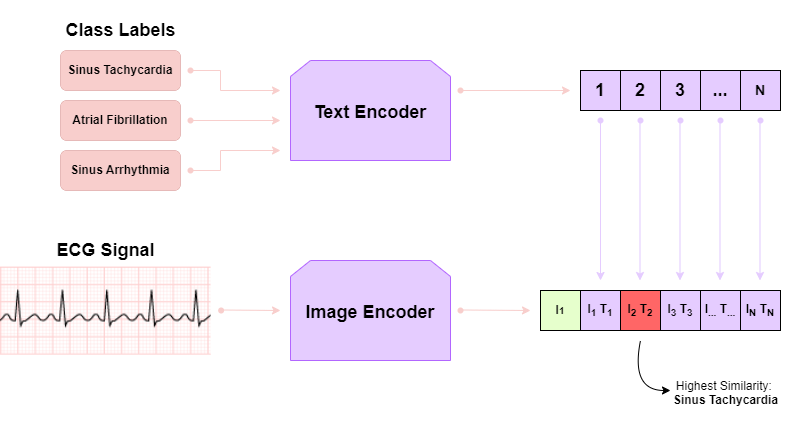

The diagram above was exported from draw.io. Its source (the exported page's mxGraphModel, read from the mxfile embedded in the PNG):
<mxGraphModel dx="1674" dy="746" grid="1" gridSize="10" guides="1" tooltips="1" connect="1" arrows="1" fold="1" page="1" pageScale="1" pageWidth="827" pageHeight="1169" math="0" shadow="0">
  <root>
    <mxCell id="0" />
    <mxCell id="1" parent="0" />
    <mxCell id="c1FRdIyoV8WM_s6b3ryc-1" value="&lt;b&gt;Sinus Tachycardia&lt;/b&gt;" style="rounded=1;whiteSpace=wrap;html=1;fillColor=#f8cecc;strokeColor=#b85450;glass=0;shadow=0;strokeWidth=0;" parent="1" vertex="1">
      <mxGeometry x="80" y="160" width="120" height="40" as="geometry" />
    </mxCell>
    <mxCell id="c1FRdIyoV8WM_s6b3ryc-2" value="&lt;b&gt;Atrial Fibrillation&lt;/b&gt;" style="rounded=1;whiteSpace=wrap;html=1;fillColor=#f8cecc;strokeColor=#b85450;glass=0;shadow=0;strokeWidth=0;" parent="1" vertex="1">
      <mxGeometry x="80" y="210" width="120" height="40" as="geometry" />
    </mxCell>
    <mxCell id="c1FRdIyoV8WM_s6b3ryc-3" value="&lt;b&gt;Sinus Arrhythmia&lt;/b&gt;" style="rounded=1;whiteSpace=wrap;html=1;fillColor=#f8cecc;strokeColor=#b85450;glass=0;shadow=0;strokeWidth=0;" parent="1" vertex="1">
      <mxGeometry x="80" y="260" width="120" height="40" as="geometry" />
    </mxCell>
    <mxCell id="c1FRdIyoV8WM_s6b3ryc-28" value="&lt;h1&gt;&lt;font style=&quot;font-size: 18px;&quot;&gt;Text Encoder&lt;/font&gt;&lt;/h1&gt;" style="shape=loopLimit;whiteSpace=wrap;html=1;fillColor=#E5CCFF;strokeColor=#B266FF;align=center;" parent="1" vertex="1">
      <mxGeometry x="310" y="170" width="160" height="100" as="geometry" />
    </mxCell>
    <mxCell id="c1FRdIyoV8WM_s6b3ryc-33" value="" style="shape=waypoint;sketch=0;fillStyle=solid;size=6;pointerEvents=1;points=[];fillColor=none;resizable=0;rotatable=0;perimeter=centerPerimeter;snapToPoint=1;strokeColor=#F8CECC;" parent="1" vertex="1">
      <mxGeometry x="200" y="270" width="20" height="20" as="geometry" />
    </mxCell>
    <mxCell id="c1FRdIyoV8WM_s6b3ryc-35" value="" style="shape=waypoint;sketch=0;fillStyle=solid;size=6;pointerEvents=1;points=[];fillColor=none;resizable=0;rotatable=0;perimeter=centerPerimeter;snapToPoint=1;strokeColor=#F8CECC;" parent="1" vertex="1">
      <mxGeometry x="200" y="220" width="20" height="20" as="geometry" />
    </mxCell>
    <mxCell id="c1FRdIyoV8WM_s6b3ryc-40" value="" style="endArrow=none;html=1;rounded=0;" parent="1" edge="1">
      <mxGeometry width="50" height="50" relative="1" as="geometry">
        <mxPoint x="250" y="110" as="sourcePoint" />
        <mxPoint x="250" y="110" as="targetPoint" />
      </mxGeometry>
    </mxCell>
    <mxCell id="c1FRdIyoV8WM_s6b3ryc-34" value="" style="shape=waypoint;sketch=0;fillStyle=solid;size=6;pointerEvents=1;points=[];fillColor=none;resizable=0;rotatable=0;perimeter=centerPerimeter;snapToPoint=1;strokeColor=#F8CECC;" parent="1" vertex="1">
      <mxGeometry x="200" y="170" width="20" height="20" as="geometry" />
    </mxCell>
    <mxCell id="c1FRdIyoV8WM_s6b3ryc-47" value="" style="endArrow=classic;html=1;rounded=0;strokeColor=#F8CECC;" parent="1" edge="1">
      <mxGeometry width="50" height="50" relative="1" as="geometry">
        <mxPoint x="210" y="230" as="sourcePoint" />
        <mxPoint x="300" y="230" as="targetPoint" />
      </mxGeometry>
    </mxCell>
    <mxCell id="c1FRdIyoV8WM_s6b3ryc-48" value="" style="endArrow=none;html=1;rounded=0;strokeColor=#F8CECC;" parent="1" edge="1">
      <mxGeometry width="50" height="50" relative="1" as="geometry">
        <mxPoint x="210" y="280" as="sourcePoint" />
        <mxPoint x="240" y="280" as="targetPoint" />
      </mxGeometry>
    </mxCell>
    <mxCell id="c1FRdIyoV8WM_s6b3ryc-49" value="" style="endArrow=classic;html=1;rounded=0;strokeColor=#F8CECC;" parent="1" edge="1">
      <mxGeometry width="50" height="50" relative="1" as="geometry">
        <mxPoint x="240" y="260" as="sourcePoint" />
        <mxPoint x="300" y="260" as="targetPoint" />
      </mxGeometry>
    </mxCell>
    <mxCell id="c1FRdIyoV8WM_s6b3ryc-50" value="" style="endArrow=none;html=1;rounded=0;strokeColor=#F8CECC;" parent="1" edge="1">
      <mxGeometry width="50" height="50" relative="1" as="geometry">
        <mxPoint x="240" y="280" as="sourcePoint" />
        <mxPoint x="240" y="260" as="targetPoint" />
      </mxGeometry>
    </mxCell>
    <mxCell id="c1FRdIyoV8WM_s6b3ryc-51" value="" style="endArrow=none;html=1;rounded=0;strokeColor=#F8CECC;" parent="1" edge="1">
      <mxGeometry width="50" height="50" relative="1" as="geometry">
        <mxPoint x="210" y="180" as="sourcePoint" />
        <mxPoint x="240" y="180" as="targetPoint" />
      </mxGeometry>
    </mxCell>
    <mxCell id="c1FRdIyoV8WM_s6b3ryc-52" value="" style="endArrow=none;html=1;rounded=0;strokeColor=#F8CECC;" parent="1" edge="1">
      <mxGeometry width="50" height="50" relative="1" as="geometry">
        <mxPoint x="240" y="200" as="sourcePoint" />
        <mxPoint x="240" y="180" as="targetPoint" />
      </mxGeometry>
    </mxCell>
    <mxCell id="c1FRdIyoV8WM_s6b3ryc-53" value="" style="endArrow=classic;html=1;rounded=0;strokeColor=#F8CECC;" parent="1" edge="1">
      <mxGeometry width="50" height="50" relative="1" as="geometry">
        <mxPoint x="240" y="200" as="sourcePoint" />
        <mxPoint x="300" y="200" as="targetPoint" />
      </mxGeometry>
    </mxCell>
    <mxCell id="c1FRdIyoV8WM_s6b3ryc-56" value="" style="shape=waypoint;sketch=0;fillStyle=solid;size=6;pointerEvents=1;points=[];fillColor=none;resizable=0;rotatable=0;perimeter=centerPerimeter;snapToPoint=1;strokeColor=#F8CECC;" parent="1" vertex="1">
      <mxGeometry x="470" y="190" width="20" height="20" as="geometry" />
    </mxCell>
    <mxCell id="c1FRdIyoV8WM_s6b3ryc-57" value="" style="endArrow=classic;html=1;rounded=0;strokeColor=#F8CECC;" parent="1" edge="1">
      <mxGeometry width="50" height="50" relative="1" as="geometry">
        <mxPoint x="480" y="200" as="sourcePoint" />
        <mxPoint x="590" y="200" as="targetPoint" />
      </mxGeometry>
    </mxCell>
    <mxCell id="c1FRdIyoV8WM_s6b3ryc-58" value="&lt;h2&gt;1&lt;/h2&gt;" style="whiteSpace=wrap;html=1;aspect=fixed;fillColor=#E5CCFF;" parent="1" vertex="1">
      <mxGeometry x="600" y="180" width="40" height="40" as="geometry" />
    </mxCell>
    <mxCell id="c1FRdIyoV8WM_s6b3ryc-59" value="&lt;h2&gt;2&lt;/h2&gt;" style="whiteSpace=wrap;html=1;aspect=fixed;fillColor=#E5CCFF;" parent="1" vertex="1">
      <mxGeometry x="640" y="180" width="40" height="40" as="geometry" />
    </mxCell>
    <mxCell id="c1FRdIyoV8WM_s6b3ryc-60" value="&lt;h2&gt;3&lt;/h2&gt;" style="whiteSpace=wrap;html=1;aspect=fixed;fillColor=#E5CCFF;" parent="1" vertex="1">
      <mxGeometry x="680" y="180" width="40" height="40" as="geometry" />
    </mxCell>
    <mxCell id="c1FRdIyoV8WM_s6b3ryc-61" value="&lt;h2&gt;...&lt;/h2&gt;" style="whiteSpace=wrap;html=1;aspect=fixed;fillColor=#E5CCFF;" parent="1" vertex="1">
      <mxGeometry x="720" y="180" width="40" height="40" as="geometry" />
    </mxCell>
    <mxCell id="c1FRdIyoV8WM_s6b3ryc-62" value="&lt;h3&gt;N&lt;/h3&gt;" style="whiteSpace=wrap;html=1;aspect=fixed;fillColor=#E5CCFF;" parent="1" vertex="1">
      <mxGeometry x="760" y="180" width="40" height="40" as="geometry" />
    </mxCell>
    <mxCell id="c1FRdIyoV8WM_s6b3ryc-64" value="" style="shape=waypoint;sketch=0;fillStyle=solid;size=6;pointerEvents=1;points=[];fillColor=none;resizable=0;rotatable=0;perimeter=centerPerimeter;snapToPoint=1;strokeColor=#E5CCFF;" parent="1" vertex="1">
      <mxGeometry x="610" y="220" width="20" height="20" as="geometry" />
    </mxCell>
    <mxCell id="c1FRdIyoV8WM_s6b3ryc-65" value="" style="shape=waypoint;sketch=0;fillStyle=solid;size=6;pointerEvents=1;points=[];fillColor=none;resizable=0;rotatable=0;perimeter=centerPerimeter;snapToPoint=1;strokeColor=#E5CCFF;" parent="1" vertex="1">
      <mxGeometry x="650" y="220" width="20" height="20" as="geometry" />
    </mxCell>
    <mxCell id="c1FRdIyoV8WM_s6b3ryc-66" value="" style="shape=waypoint;sketch=0;fillStyle=solid;size=6;pointerEvents=1;points=[];fillColor=none;resizable=0;rotatable=0;perimeter=centerPerimeter;snapToPoint=1;strokeColor=#E5CCFF;" parent="1" vertex="1">
      <mxGeometry x="690" y="220" width="20" height="20" as="geometry" />
    </mxCell>
    <mxCell id="c1FRdIyoV8WM_s6b3ryc-67" value="" style="shape=waypoint;sketch=0;fillStyle=solid;size=6;pointerEvents=1;points=[];fillColor=none;resizable=0;rotatable=0;perimeter=centerPerimeter;snapToPoint=1;strokeColor=#E5CCFF;" parent="1" vertex="1">
      <mxGeometry x="730" y="220" width="20" height="20" as="geometry" />
    </mxCell>
    <mxCell id="c1FRdIyoV8WM_s6b3ryc-68" value="" style="shape=waypoint;sketch=0;fillStyle=solid;size=6;pointerEvents=1;points=[];fillColor=none;resizable=0;rotatable=0;perimeter=centerPerimeter;snapToPoint=1;strokeColor=#E5CCFF;" parent="1" vertex="1">
      <mxGeometry x="770" y="220" width="20" height="20" as="geometry" />
    </mxCell>
    <mxCell id="HMsVM1SO6HKtmcDSwhYE-1" value="" style="endArrow=classic;html=1;rounded=0;strokeColor=#E5CCFF;" edge="1" parent="1" source="c1FRdIyoV8WM_s6b3ryc-64">
      <mxGeometry width="50" height="50" relative="1" as="geometry">
        <mxPoint x="550" y="400" as="sourcePoint" />
        <mxPoint x="620" y="390" as="targetPoint" />
      </mxGeometry>
    </mxCell>
    <mxCell id="HMsVM1SO6HKtmcDSwhYE-2" value="&lt;h4&gt;I&lt;sub&gt;1&lt;/sub&gt;&amp;nbsp;T&lt;sub&gt;1&lt;/sub&gt;&lt;/h4&gt;" style="whiteSpace=wrap;html=1;aspect=fixed;fillColor=#E5CCFF;" vertex="1" parent="1">
      <mxGeometry x="600" y="400" width="40" height="40" as="geometry" />
    </mxCell>
    <mxCell id="HMsVM1SO6HKtmcDSwhYE-3" value="" style="endArrow=classic;html=1;rounded=0;strokeColor=#E5CCFF;" edge="1" parent="1">
      <mxGeometry width="50" height="50" relative="1" as="geometry">
        <mxPoint x="659.5" y="230" as="sourcePoint" />
        <mxPoint x="659.5" y="390" as="targetPoint" />
      </mxGeometry>
    </mxCell>
    <mxCell id="HMsVM1SO6HKtmcDSwhYE-4" value="&lt;h4 style=&quot;border-color: var(--border-color);&quot;&gt;I&lt;sub style=&quot;border-color: var(--border-color);&quot;&gt;2&lt;/sub&gt;&amp;nbsp;T&lt;sub style=&quot;border-color: var(--border-color);&quot;&gt;2&lt;/sub&gt;&lt;/h4&gt;" style="whiteSpace=wrap;html=1;aspect=fixed;fillColor=#FF6666;" vertex="1" parent="1">
      <mxGeometry x="640" y="400" width="40" height="40" as="geometry" />
    </mxCell>
    <mxCell id="HMsVM1SO6HKtmcDSwhYE-5" value="&lt;h4 style=&quot;border-color: var(--border-color);&quot;&gt;I&lt;sub style=&quot;border-color: var(--border-color);&quot;&gt;3&lt;/sub&gt;&amp;nbsp;T&lt;sub style=&quot;border-color: var(--border-color);&quot;&gt;3&lt;/sub&gt;&lt;/h4&gt;" style="whiteSpace=wrap;html=1;aspect=fixed;fillColor=#E5CCFF;" vertex="1" parent="1">
      <mxGeometry x="680" y="400" width="40" height="40" as="geometry" />
    </mxCell>
    <mxCell id="HMsVM1SO6HKtmcDSwhYE-6" value="&lt;h4 style=&quot;border-color: var(--border-color);&quot;&gt;I&lt;sub style=&quot;border-color: var(--border-color);&quot;&gt;...&lt;/sub&gt;&amp;nbsp;T&lt;sub style=&quot;border-color: var(--border-color);&quot;&gt;...&lt;/sub&gt;&lt;/h4&gt;" style="whiteSpace=wrap;html=1;aspect=fixed;fillColor=#E5CCFF;" vertex="1" parent="1">
      <mxGeometry x="720" y="400" width="40" height="40" as="geometry" />
    </mxCell>
    <mxCell id="HMsVM1SO6HKtmcDSwhYE-7" value="&lt;h4 style=&quot;border-color: var(--border-color);&quot;&gt;I&lt;sub style=&quot;border-color: var(--border-color);&quot;&gt;N&lt;/sub&gt;&amp;nbsp;T&lt;sub style=&quot;border-color: var(--border-color);&quot;&gt;N&lt;/sub&gt;&lt;/h4&gt;" style="whiteSpace=wrap;html=1;aspect=fixed;fillColor=#E5CCFF;" vertex="1" parent="1">
      <mxGeometry x="760" y="400" width="40" height="40" as="geometry" />
    </mxCell>
    <mxCell id="HMsVM1SO6HKtmcDSwhYE-8" value="" style="endArrow=classic;html=1;rounded=0;strokeColor=#E5CCFF;" edge="1" parent="1">
      <mxGeometry width="50" height="50" relative="1" as="geometry">
        <mxPoint x="699.5" y="230" as="sourcePoint" />
        <mxPoint x="699.5" y="390" as="targetPoint" />
      </mxGeometry>
    </mxCell>
    <mxCell id="HMsVM1SO6HKtmcDSwhYE-9" value="" style="endArrow=classic;html=1;rounded=0;strokeColor=#E5CCFF;" edge="1" parent="1">
      <mxGeometry width="50" height="50" relative="1" as="geometry">
        <mxPoint x="739.5" y="230" as="sourcePoint" />
        <mxPoint x="739.5" y="390" as="targetPoint" />
      </mxGeometry>
    </mxCell>
    <mxCell id="HMsVM1SO6HKtmcDSwhYE-10" value="" style="endArrow=classic;html=1;rounded=0;strokeColor=#E5CCFF;" edge="1" parent="1">
      <mxGeometry width="50" height="50" relative="1" as="geometry">
        <mxPoint x="779.5" y="230" as="sourcePoint" />
        <mxPoint x="779.5" y="390" as="targetPoint" />
      </mxGeometry>
    </mxCell>
    <mxCell id="HMsVM1SO6HKtmcDSwhYE-11" value="&lt;h4&gt;I&lt;span style=&quot;font-size: 10px;&quot;&gt;1&lt;/span&gt;&lt;/h4&gt;" style="whiteSpace=wrap;html=1;aspect=fixed;fillColor=#E6FFCC;" vertex="1" parent="1">
      <mxGeometry x="560" y="400" width="40" height="40" as="geometry" />
    </mxCell>
    <mxCell id="HMsVM1SO6HKtmcDSwhYE-13" value="&lt;h1&gt;&lt;font style=&quot;font-size: 18px;&quot;&gt;Image&amp;nbsp;Encoder&lt;/font&gt;&lt;/h1&gt;" style="shape=loopLimit;whiteSpace=wrap;html=1;fillColor=#E5CCFF;strokeColor=#B266FF;align=center;" vertex="1" parent="1">
      <mxGeometry x="310" y="370" width="160" height="100" as="geometry" />
    </mxCell>
    <mxCell id="HMsVM1SO6HKtmcDSwhYE-17" value="" style="shape=waypoint;sketch=0;fillStyle=solid;size=6;pointerEvents=1;points=[];fillColor=none;resizable=0;rotatable=0;perimeter=centerPerimeter;snapToPoint=1;strokeColor=#F8CECC;" vertex="1" parent="1">
      <mxGeometry x="470" y="410" width="20" height="20" as="geometry" />
    </mxCell>
    <mxCell id="HMsVM1SO6HKtmcDSwhYE-18" value="" style="endArrow=classic;html=1;rounded=0;strokeColor=#F8CECC;" edge="1" parent="1">
      <mxGeometry width="50" height="50" relative="1" as="geometry">
        <mxPoint x="480" y="419.5" as="sourcePoint" />
        <mxPoint x="550" y="420" as="targetPoint" />
      </mxGeometry>
    </mxCell>
    <UserObject label="" link="https://www.nottingham.ac.uk/nursing/practice/resources/cardiology/function/sinus_tachycardia.php" linkTarget="_blank" id="HMsVM1SO6HKtmcDSwhYE-19">
      <mxCell style="shape=image;verticalLabelPosition=bottom;labelBackgroundColor=default;verticalAlign=top;aspect=fixed;imageAspect=0;image=https://www.nottingham.ac.uk/nursing/practice/resources/cardiology/images/sinus_tachycardia.gif;clipPath=inset(33.15% 53.33% 0% 0%);" vertex="1" parent="1">
        <mxGeometry x="20" y="375.24" width="210.63" height="89.52" as="geometry" />
      </mxCell>
    </UserObject>
    <mxCell id="HMsVM1SO6HKtmcDSwhYE-20" value="" style="shape=waypoint;sketch=0;fillStyle=solid;size=6;pointerEvents=1;points=[];fillColor=none;resizable=0;rotatable=0;perimeter=centerPerimeter;snapToPoint=1;strokeColor=#F8CECC;" vertex="1" parent="1">
      <mxGeometry x="230.63" y="410" width="20" height="20" as="geometry" />
    </mxCell>
    <mxCell id="HMsVM1SO6HKtmcDSwhYE-21" value="" style="endArrow=classic;html=1;rounded=0;strokeColor=#F8CECC;" edge="1" parent="1">
      <mxGeometry width="50" height="50" relative="1" as="geometry">
        <mxPoint x="240" y="419.5" as="sourcePoint" />
        <mxPoint x="300" y="420" as="targetPoint" />
      </mxGeometry>
    </mxCell>
    <mxCell id="HMsVM1SO6HKtmcDSwhYE-22" value="&lt;h2&gt;Class Labels&lt;/h2&gt;" style="text;html=1;align=center;verticalAlign=middle;resizable=0;points=[];autosize=1;strokeColor=none;fillColor=none;" vertex="1" parent="1">
      <mxGeometry x="75" y="110" width="130" height="60" as="geometry" />
    </mxCell>
    <mxCell id="HMsVM1SO6HKtmcDSwhYE-23" value="&lt;h2&gt;ECG Signal&lt;/h2&gt;" style="text;html=1;align=center;verticalAlign=middle;resizable=0;points=[];autosize=1;strokeColor=none;fillColor=none;" vertex="1" parent="1">
      <mxGeometry x="65.32" y="330" width="120" height="60" as="geometry" />
    </mxCell>
    <mxCell id="HMsVM1SO6HKtmcDSwhYE-24" value="" style="curved=1;endArrow=classic;html=1;rounded=0;" edge="1" parent="1">
      <mxGeometry width="50" height="50" relative="1" as="geometry">
        <mxPoint x="660" y="450" as="sourcePoint" />
        <mxPoint x="690" y="500" as="targetPoint" />
        <Array as="points">
          <mxPoint x="650" y="500" />
        </Array>
      </mxGeometry>
    </mxCell>
    <mxCell id="HMsVM1SO6HKtmcDSwhYE-26" value="Highest Similarity:&amp;nbsp;&lt;br&gt;&lt;b style=&quot;border-color: var(--border-color);&quot;&gt;Sinus Tachycardia&lt;/b&gt;&lt;br&gt;&amp;nbsp;" style="text;html=1;align=center;verticalAlign=middle;resizable=0;points=[];autosize=1;strokeColor=none;fillColor=none;" vertex="1" parent="1">
      <mxGeometry x="680" y="480" width="130" height="60" as="geometry" />
    </mxCell>
  </root>
</mxGraphModel>